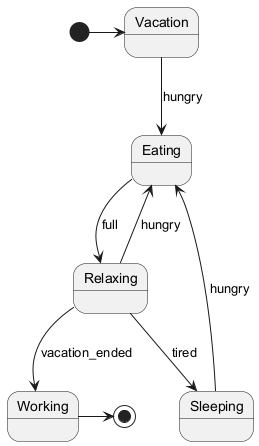

The diagram above was rendered by PlantUML. Its source (embedded in the PNG):
@startuml
[*] -> Vacation
Vacation --> Eating : hungry
Eating --> Relaxing : full
Relaxing --> Eating : hungry
Relaxing --> Sleeping : tired
Sleeping --> Eating : hungry
Relaxing --> Working : vacation_ended
Working -> [*]
@enduml